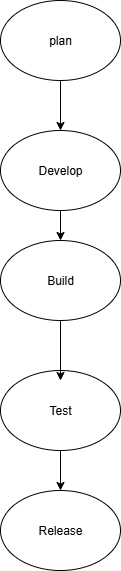

The diagram above was exported from draw.io. Its source (the exported page's mxGraphModel, read from the mxfile embedded in the PNG):
<mxGraphModel dx="1389" dy="749" grid="1" gridSize="10" guides="1" tooltips="1" connect="1" arrows="1" fold="1" page="1" pageScale="1" pageWidth="827" pageHeight="1169" background="light-dark(#FFFFFF,#99004D)" math="0" shadow="0">
  <root>
    <mxCell id="0" />
    <mxCell id="1" parent="0" />
    <mxCell id="4PIBod7wSYBb8IQFhDC8-1" value="plan" style="ellipse;whiteSpace=wrap;html=1;" vertex="1" parent="1">
      <mxGeometry x="340" y="30" width="120" height="80" as="geometry" />
    </mxCell>
    <mxCell id="4PIBod7wSYBb8IQFhDC8-2" value="Develop" style="ellipse;whiteSpace=wrap;html=1;" vertex="1" parent="1">
      <mxGeometry x="340" y="160" width="120" height="80" as="geometry" />
    </mxCell>
    <mxCell id="4PIBod7wSYBb8IQFhDC8-5" value="" style="endArrow=classic;html=1;rounded=0;exitX=0.5;exitY=1;exitDx=0;exitDy=0;" edge="1" parent="1" source="4PIBod7wSYBb8IQFhDC8-1">
      <mxGeometry width="50" height="50" relative="1" as="geometry">
        <mxPoint x="400" y="120" as="sourcePoint" />
        <mxPoint x="400" y="160" as="targetPoint" />
      </mxGeometry>
    </mxCell>
    <mxCell id="4PIBod7wSYBb8IQFhDC8-6" value="Build" style="ellipse;whiteSpace=wrap;html=1;" vertex="1" parent="1">
      <mxGeometry x="340" y="270" width="120" height="80" as="geometry" />
    </mxCell>
    <mxCell id="4PIBod7wSYBb8IQFhDC8-7" value="" style="endArrow=classic;html=1;rounded=0;exitX=0.5;exitY=1;exitDx=0;exitDy=0;entryX=0.5;entryY=0;entryDx=0;entryDy=0;" edge="1" parent="1" source="4PIBod7wSYBb8IQFhDC8-2" target="4PIBod7wSYBb8IQFhDC8-6">
      <mxGeometry width="50" height="50" relative="1" as="geometry">
        <mxPoint x="390" y="370" as="sourcePoint" />
        <mxPoint x="440" y="320" as="targetPoint" />
      </mxGeometry>
    </mxCell>
    <mxCell id="4PIBod7wSYBb8IQFhDC8-14" style="edgeStyle=orthogonalEdgeStyle;rounded=0;orthogonalLoop=1;jettySize=auto;html=1;entryX=0.5;entryY=0;entryDx=0;entryDy=0;" edge="1" parent="1" source="4PIBod7wSYBb8IQFhDC8-8" target="4PIBod7wSYBb8IQFhDC8-11">
      <mxGeometry relative="1" as="geometry" />
    </mxCell>
    <mxCell id="4PIBod7wSYBb8IQFhDC8-8" value="Test" style="ellipse;whiteSpace=wrap;html=1;" vertex="1" parent="1">
      <mxGeometry x="340" y="400" width="120" height="80" as="geometry" />
    </mxCell>
    <mxCell id="4PIBod7wSYBb8IQFhDC8-10" value="" style="endArrow=classic;html=1;rounded=0;exitX=0.5;exitY=1;exitDx=0;exitDy=0;" edge="1" parent="1" source="4PIBod7wSYBb8IQFhDC8-6">
      <mxGeometry width="50" height="50" relative="1" as="geometry">
        <mxPoint x="390" y="370" as="sourcePoint" />
        <mxPoint x="400" y="410" as="targetPoint" />
      </mxGeometry>
    </mxCell>
    <mxCell id="4PIBod7wSYBb8IQFhDC8-11" value="Release" style="ellipse;whiteSpace=wrap;html=1;" vertex="1" parent="1">
      <mxGeometry x="340" y="520" width="120" height="80" as="geometry" />
    </mxCell>
  </root>
</mxGraphModel>